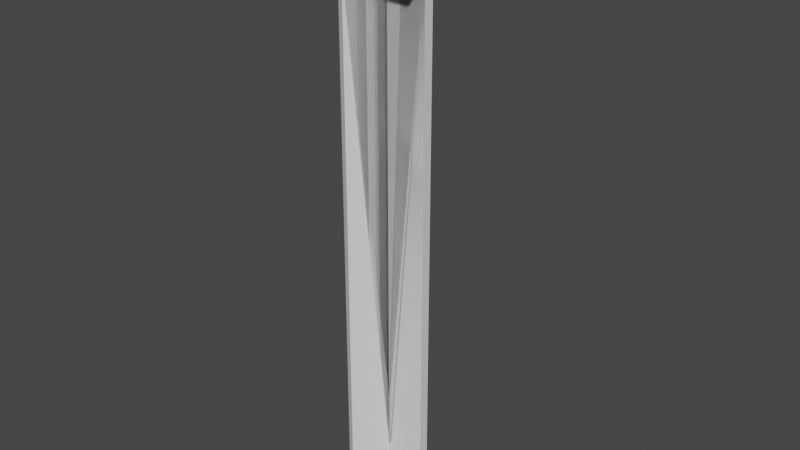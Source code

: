 # Source: anchors_models.blend  (saved by Blender 2.92.15; exported with 4.5.12 LTS)
import bpy
from mathutils import Matrix  # noqa: F401  (used for matrix-valued properties, if any)

bpy.ops.wm.read_factory_settings(use_empty=True)
scene = bpy.context.scene
scene.name = 'Scene'

# ---- collections
col_collection = bpy.data.collections.new('Collection'); scene.collection.children.link(col_collection)

# ---- world
world_world = bpy.data.worlds.new('World'); scene.world = world_world
world_world.use_nodes = True; world_world.node_tree.nodes.clear()
_N = world_world.node_tree.nodes; _L = world_world.node_tree.links
n0 = _N.new('ShaderNodeOutputWorld'); n0.name = 'World Output'; n0.location = (300, 300)
n1 = _N.new('ShaderNodeBackground'); n1.name = 'Background'; n1.location = (10, 300)
n1.inputs[0].default_value = (0.05088, 0.05088, 0.05088, 1.0)
_L.new(n1.outputs[0], n0.inputs[0])
n0.is_active_output = True
world_world.color = (0.05088, 0.05088, 0.05088)
world_world.use_sun_shadow = False
world_world.sun_shadow_jitter_overblur = 0.0

# ---- meshes
me_tas_4_0 = bpy.data.meshes.new('tas-4.0')
me_tas_4_0.from_pydata([(0.1634, 0.02836, 0.0), (0.1634, 0.02836, 0.15), (-0.1634, 0.02836, 0.0), (-0.1634, 0.02836, 0.15), (0.1634, 0.04627, 0.0), (0.1634, 0.04627, 0.15), (-0.1634, 0.04627, 0.0), (-0.1634, 0.04627, 0.15), (0.1634, -0.04627, 0.0), (0.1634, -0.04627, 0.15), (-0.1634, -0.04627, 0.0), (-0.1634, -0.04627, 0.15), (0.1634, -0.02836, 0.0), (0.1634, -0.02836, 0.15), (-0.1634, -0.02836, 0.0), (-0.1634, -0.02836, 0.15), (-0.9447, 0.856, -3.6), (-0.72, -0.9858, -3.6), (-0.1865, 0.1964, -4.0), (-0.7199, 0.9858, -3.6), (-0.5333, -9.695e-06, -4.0), (-0.9447, -0.856, -3.6), (-0.1866, -0.1964, -4.0), (0.7627, -0.1298, -3.6), (0.7627, 0.1298, -3.6), (1.0, 1.0, 0.0), (1.0, 1.0, -0.4), (1.0, -1.0, 0.0), (1.0, -1.0, -0.4), (-1.0, 1.0, 0.0), (-1.0, 1.0, -0.4), (-1.0, -1.0, 0.0), (-1.0, -1.0, -0.4), (-0.9441, -0.856, -0.4034), (-0.8882, -0.8882, -0.4067), (-0.7193, -0.9858, -0.4009), (-0.1866, -0.1964, -0.4482), (0.1713, -0.1713, -0.4497), (0.7633, -0.1298, -0.4142), (-0.5333, -9.087e-06, -0.428), (-0.9441, 0.856, -0.4034), (-0.8882, 0.8882, -0.4067), (-0.7193, 0.9858, -0.4009), (-0.1865, 0.1964, -0.4482), (0.1713, 0.1713, -0.4497), (0.7634, 0.1298, -0.4142), (7.307e-09, -0.04627, 0.111), (5.741e-09, -0.02836, 0.111), (7.829e-10, 0.02836, 0.111), (-7.829e-10, 0.04627, 0.111), (-0.02632, -0.04627, 0.1081), (-0.02632, -0.02836, 0.1081), (-0.02632, 0.02836, 0.1081), (-0.02632, 0.04627, 0.1081), (-0.04258, -0.04627, 0.1006), (-0.04258, -0.02836, 0.1006), (-0.04258, 0.02836, 0.1006), (-0.04258, 0.04627, 0.1006), (-0.04258, -0.04627, 0.09136), (-0.04258, -0.02836, 0.09136), (-0.04258, 0.04627, 0.09136), (-0.04258, 0.02836, 0.09136), (-0.02632, -0.04627, 0.08386), (-0.02632, -0.02836, 0.08386), (-0.02632, 0.02836, 0.08386), (-0.02632, 0.04627, 0.08386), (1.122e-08, -0.04627, 0.081), (9.656e-09, -0.02836, 0.081), (4.697e-09, 0.02836, 0.081), (3.132e-09, 0.04627, 0.081), (0.02632, -0.04627, 0.08386), (0.02632, -0.02836, 0.08386), (0.02632, 0.02836, 0.08386), (0.02632, 0.04627, 0.08386), (0.04258, -0.04627, 0.09136), (0.04258, -0.02836, 0.09136), (0.04258, 0.02836, 0.09136), (0.04258, 0.04627, 0.09136), (0.04258, -0.02836, 0.1006), (0.04258, -0.04627, 0.1006), (0.04258, 0.04627, 0.1006), (0.04258, 0.02836, 0.1006), (0.02632, -0.04627, 0.1081), (0.02632, -0.02836, 0.1081), (0.02632, 0.02836, 0.1081), (0.02632, 0.04627, 0.1081)], [], [(2, 3, 7, 6), (4, 5, 1, 0), (7, 3, 1, 5), (10, 11, 15, 14), (12, 13, 9, 8), (15, 11, 9, 13), (20, 22, 17, 21), (22, 20, 18), (22, 18, 24, 23), (18, 20, 16, 19), (28, 27, 31, 32), (32, 31, 29, 30), (26, 25, 27, 28), (30, 29, 25, 26), (33, 21, 17, 35, 34), (36, 22, 23, 38, 37), (16, 20, 39, 40), (19, 16, 40, 41, 42), (20, 21, 33, 39), (24, 18, 43, 44, 45), (43, 18, 19, 42), (35, 17, 22, 36), (38, 23, 24, 45), (30, 26, 44, 43, 42, 41), (37, 28, 32, 34, 35, 36), (34, 32, 30, 41, 40, 39, 33), (45, 44, 26, 28, 37, 38), (10, 31, 27, 8), (31, 10, 14, 2, 6, 4, 0, 12, 8, 27, 25, 29), (2, 14, 12, 0), (46, 50, 51, 47), (48, 52, 53, 49), (50, 54, 55, 51), (52, 56, 57, 53), (57, 56, 61, 60), (54, 58, 59, 55), (59, 58, 62, 63), (60, 61, 64, 65), (63, 62, 66, 67), (65, 64, 68, 69), (67, 66, 70, 71), (69, 68, 72, 73), (71, 70, 74, 75), (73, 72, 76, 77), (79, 78, 75, 74), (81, 80, 77, 76), (79, 82, 83, 78), (81, 84, 85, 80), (82, 46, 47, 83), (84, 48, 49, 85), (56, 3, 2, 0, 1, 81, 76, 72, 68, 64, 61), (81, 1, 3, 56, 52, 48, 84), (7, 5, 80, 85, 49, 53, 57), (5, 4, 6, 7, 57, 60, 65, 69, 73, 77, 80), (54, 11, 10, 8, 9, 79, 74, 70, 66, 62, 58), (79, 9, 11, 54, 50, 46, 82), (15, 13, 78, 83, 47, 51, 55), (13, 12, 14, 15, 55, 59, 63, 67, 71, 75, 78)])
_uv = me_tas_4_0.uv_layers.new(name='UVКарта')
_uv.uv.foreach_set('vector', [0.375, 0.25, 0.625, 0.25, 0.625, 0.5, 0.375, 0.5, 0.375, 0.75, 0.625, 0.75, 0.625, 1.0, 0.375, 1.0, 0.625, 0.5, 0.875, 0.5, 0.875, 0.75, 0.625, 0.75, 0.375, 0.25, 0.625, 0.25, 0.625, 0.5, 0.375, 0.5, 0.375, 0.75, 0.625, 0.75, 0.625, 1.0, 0.375, 1.0, 0.625, 0.5, 0.875, 0.5, 0.875, 0.75, 0.625, 0.75, 0.0, 0.0, 0.0, 0.0, 0.0, 0.0, 0.8042, 0.7991, 0.0, 0.0, 0.0, 0.0, 0.0, 0.0, 0.0, 0.0, 0.0, 0.0, 0.8042, 0.725, 0.8042, 0.7198, 0.0, 0.0, 0.0, 0.0, 0.0, 0.0, 0.0, 0.0, 0.375, 0.75, 0.625, 0.75, 0.625, 1.0, 0.375, 1.0, 0.375, 0.0, 0.625, 0.0, 0.625, 0.25, 0.375, 0.25, 0.375, 0.5, 0.625, 0.5, 0.625, 0.75, 0.375, 0.75, 0.375, 0.25, 0.625, 0.25, 0.625, 0.5, 0.375, 0.5, 0.09087, 0.0903, 0.8042, 0.7991, 0.0, 0.0, 0.0, 0.0, 0.06855, 0.06811, 0.9615, 0.7006, 0.8042, 0.7006, 0.8042, 0.7198, 0.9654, 0.7198, 0.9622, 0.7078, 0.0, 0.0, 0.8042, 0.7819, 0.965, 0.7819, 0.0, 0.0, 0.0, 0.0, 0.0, 0.0, 0.876, 0.6782, 0.8741, 0.6756, 0.8733, 0.6713, 0.8042, 0.7819, 0.8042, 0.7991, 0.9669, 0.7991, 0.965, 0.7819, 0.8042, 0.725, 0.8042, 0.7442, 0.9615, 0.7442, 0.9622, 0.7369, 0.9654, 0.725, 0.9615, 0.7442, 0.8042, 0.7442, 0.8042, 0.7601, 0.9672, 0.7601, 0.0, 0.0, 0.0, 0.0, 0.8042, 0.7006, 0.9615, 0.7006, 0.9654, 0.7198, 0.8042, 0.7198, 0.8042, 0.725, 0.9654, 0.725, 0.375, 0.25, 0.375, 0.5, 0.375, 0.2928, 0.375, 0.2512, 0.375, 0.2833, 0.375, 0.25, 0.375, 0.75, 0.375, 0.75, 0.375, 1.0, 0.375, 0.9721, 0.375, 0.9631, 0.375, 0.7979, 0.375, 0.0, 0.375, 0.0, 0.375, 0.25, 0.375, 0.2221, 0.375, 0.225, 0.375, 0.06667, 0.375, 0.01101, 0.375, 0.5792, 0.375, 0.5, 0.375, 0.5, 0.375, 0.75, 0.375, 0.5428, 0.375, 0.6116, 0.7704, 0.6308, 0.875, 0.75, 0.625, 0.75, 0.7296, 0.6308, 0.875, 0.75, 0.7704, 0.6308, 0.7704, 0.6285, 0.7704, 0.6215, 0.7704, 0.6192, 0.7296, 0.6192, 0.7296, 0.6215, 0.7296, 0.6285, 0.7296, 0.6308, 0.625, 0.75, 0.625, 0.5, 0.875, 0.5, 0.7704, 0.6215, 0.7704, 0.6285, 0.7296, 0.6285, 0.7296, 0.6215, 1.0, 0.743, 0.9, 0.743, 0.9, 0.7445, 1.0, 0.7445, 1.0, 0.7492, 0.9, 0.7493, 0.9, 0.7508, 1.0, 0.7507, 0.9, 0.743, 0.8, 0.743, 0.8, 0.7445, 0.9, 0.7445, 0.9, 0.7492, 0.8, 0.7493, 0.8, 0.7508, 0.9, 0.7507, 0.8, 0.7507, 0.8, 0.7492, 0.7, 0.7493, 0.7, 0.7508, 0.8, 0.743, 0.7, 0.743, 0.7, 0.7445, 0.8, 0.7445, 0.7, 0.7445, 0.7, 0.743, 0.6, 0.743, 0.6, 0.7445, 0.7, 0.7508, 0.7, 0.7493, 0.6, 0.7492, 0.6, 0.7508, 0.6, 0.7445, 0.6, 0.743, 0.5, 0.743, 0.5, 0.7445, 0.6, 0.7508, 0.6, 0.7493, 0.5, 0.7492, 0.5, 0.7508, 0.5, 0.7445, 0.5, 0.743, 0.4, 0.743, 0.4, 0.7445, 0.5, 0.7507, 0.5, 0.7492, 0.4, 0.7493, 0.4, 0.7508, 0.4, 0.7445, 0.4, 0.743, 0.3, 0.743, 0.3, 0.7445, 0.4, 0.7507, 0.4, 0.7492, 0.3, 0.7493, 0.3, 0.7508, 0.2, 0.743, 0.2, 0.7445, 0.3, 0.7445, 0.3, 0.743, 0.2, 0.7493, 0.2, 0.7508, 0.3, 0.7507, 0.3, 0.7492, 0.2, 0.743, 0.1, 0.743, 0.1, 0.7445, 0.2, 0.7445, 0.2, 0.7493, 0.1, 0.7492, 0.1, 0.7508, 0.2, 0.7508, 0.1, 0.743, -7.451e-08, 0.743, -7.451e-08, 0.7445, 0.1, 0.7445, 0.1, 0.7493, -7.451e-08, 0.7492, -7.451e-08, 0.7508, 0.1, 0.7508, 0.5427, 0.1576, 0.625, 0.25, 0.375, 0.25, 0.375, 0.0, 0.625, 0.0, 0.5427, 0.09243, 0.5273, 0.09243, 0.5148, 0.1049, 0.51, 0.125, 0.5148, 0.1451, 0.5273, 0.1576, 0.5427, 0.09243, 0.625, 0.0, 0.625, 0.25, 0.5427, 0.1576, 0.5552, 0.1451, 0.56, 0.125, 0.5552, 0.1049, 0.625, 0.5, 0.625, 0.75, 0.5427, 0.6576, 0.5552, 0.6451, 0.56, 0.625, 0.5552, 0.6049, 0.5427, 0.5924, 0.625, 0.75, 0.375, 0.75, 0.375, 0.5, 0.625, 0.5, 0.5427, 0.5924, 0.5273, 0.5924, 0.5148, 0.6049, 0.51, 0.625, 0.5148, 0.6451, 0.5273, 0.6576, 0.5427, 0.6576, 0.5427, 0.1576, 0.625, 0.25, 0.375, 0.25, 0.375, 0.0, 0.625, 0.0, 0.5427, 0.09243, 0.5273, 0.09243, 0.5148, 0.1049, 0.51, 0.125, 0.5148, 0.1451, 0.5273, 0.1576, 0.5427, 0.09243, 0.625, 0.0, 0.625, 0.25, 0.5427, 0.1576, 0.5552, 0.1451, 0.56, 0.125, 0.5552, 0.1049, 0.625, 0.5, 0.625, 0.75, 0.5427, 0.6576, 0.5552, 0.6451, 0.56, 0.625, 0.5552, 0.6049, 0.5427, 0.5924, 0.625, 0.75, 0.375, 0.75, 0.375, 0.5, 0.625, 0.5, 0.5427, 0.5924, 0.5273, 0.5924, 0.5148, 0.6049, 0.51, 0.625, 0.5148, 0.6451, 0.5273, 0.6576, 0.5427, 0.6576])
_uv.active_render = True
_uv = me_tas_4_0.uv_layers.new(name='UVMap')
_uv.uv.foreach_set('vector', [0.0, 0.0, 0.0, 0.0, 0.0, 0.0, 0.0, 0.0, 0.0, 0.0, 0.0, 0.0, 0.0, 0.0, 0.0, 0.0, 0.0, 0.0, 0.0, 0.0, 0.0, 0.0, 0.0, 0.0, 0.0, 0.0, 0.0, 0.0, 0.0, 0.0, 0.0, 0.0, 0.0, 0.0, 0.0, 0.0, 0.0, 0.0, 0.0, 0.0, 0.0, 0.0, 0.0, 0.0, 0.0, 0.0, 0.0, 0.0, 0.0, 0.0, 0.0, 0.0, 0.0, 0.0, 0.0, 0.0, 0.0, 0.0, 0.0, 0.0, 0.0, 0.0, 0.0, 0.0, 0.0, 0.0, 0.0, 0.0, 0.0, 0.0, 0.0, 0.0, 0.0, 0.0, 0.0, 0.0, 0.0, 0.0, 0.0, 0.0, 0.0, 0.0, 0.0, 0.0, 0.0, 0.0, 0.0, 0.0, 0.0, 0.0, 0.0, 0.0, 0.0, 0.0, 0.0, 0.0, 0.0, 0.0, 0.0, 0.0, 0.0, 0.0, 0.0, 0.0, 0.0, 0.0, 0.0, 0.0, 0.0, 0.0, 0.0, 0.0, 0.0, 0.0, 0.0, 0.0, 0.0, 0.0, 0.0, 0.0, 0.0, 0.0, 0.0, 0.0, 0.0, 0.0, 0.0, 0.0, 0.0, 0.0, 0.0, 0.0, 0.0, 0.0, 0.0, 0.0, 0.0, 0.0, 0.0, 0.0, 0.0, 0.0, 0.0, 0.0, 0.0, 0.0, 0.0, 0.0, 0.0, 0.0, 0.0, 0.0, 0.0, 0.0, 0.0, 0.0, 0.0, 0.0, 0.0, 0.0, 0.0, 0.0, 0.0, 0.0, 0.0, 0.0, 0.0, 0.0, 0.0, 0.0, 0.0, 0.0, 0.0, 0.0, 0.0, 0.0, 0.0, 0.0, 0.0, 0.0, 0.0, 0.0, 0.0, 0.0, 0.0, 0.0, 0.0, 0.0, 0.0, 0.0, 0.0, 0.0, 0.0, 0.0, 0.0, 0.0, 0.0, 0.0, 0.0, 0.0, 0.0, 0.0, 0.0, 0.0, 0.0, 0.0, 0.0, 0.0, 0.0, 0.0, 0.0, 0.0, 0.0, 0.0, 0.0, 0.0, 0.0, 0.0, 0.0, 0.0, 0.0, 0.0, 0.0, 0.0, 0.0, 0.0, 0.0, 0.0, 0.0, 0.0, 0.0, 0.0, 0.0, 0.0, 0.0, 0.0, 0.0, 0.0, 0.0, 0.0, 0.0, 0.0, 0.0, 0.0, 0.0, 0.0, 0.0, 0.0, 0.0, 0.0, 0.0, 0.0, 0.0, 0.0, 0.0, 0.0, 0.0, 0.0, 0.0, 0.0, 0.0, 0.0, 0.0, 0.0, 0.0, 0.0, 0.0, 0.0, 0.0, 0.0, 0.0, 0.0, 0.0, 0.0, 0.0, 0.0, 0.0, 0.0, 0.0, 0.0, 0.0, 0.0, 0.0, 0.0, 0.0, 0.0, 0.0, 0.0, 0.0, 0.0, 0.0, 0.0, 0.0, 0.0, 0.0, 0.0, 0.0, 0.0, 0.0, 0.0, 0.0, 0.0, 0.0, 0.0, 0.0, 0.0, 0.0, 0.0, 0.0, 0.0, 0.0, 0.0, 0.0, 0.0, 0.0, 0.0, 0.0, 0.0, 0.0, 0.0, 0.0, 0.0, 0.0, 0.0, 0.0, 0.0, 0.0, 0.0, 0.0, 0.0, 0.0, 0.0, 0.0, 0.0, 0.0, 0.0, 0.0, 0.0, 0.0, 0.0, 0.0, 0.0, 0.0, 0.0, 0.0, 0.0, 0.0, 0.0, 0.0, 0.0, 0.0, 0.0, 0.0, 0.0, 0.0, 0.0, 0.0, 0.0, 0.0, 0.0, 0.0, 0.0, 0.0, 0.0, 0.0, 0.0, 0.0, 0.0, 0.0, 0.0, 0.0, 0.0, 0.0, 0.0, 0.0, 0.0, 0.0, 0.0, 0.0, 0.0, 0.0, 0.0, 0.0, 0.0, 0.0, 0.0, 0.0, 0.0, 0.0, 0.0, 0.0, 0.0, 0.0, 0.0, 0.0, 0.0, 0.0, 0.0, 0.0, 0.0, 0.0, 0.0, 0.0, 0.0, 0.0, 0.0, 0.0, 0.0, 0.0, 0.0, 0.0, 0.0, 0.0, 0.0, 0.0, 0.0, 0.0, 0.0, 0.0, 0.0, 0.0, 0.0, 0.0, 0.0, 0.0, 0.0, 0.0, 0.0, 0.0, 0.0, 0.0, 0.0, 0.0, 0.0, 0.0, 0.0, 0.0, 0.0, 0.0, 0.0, 0.0, 0.0, 0.0, 0.0, 0.0, 0.0, 0.0, 0.0, 0.0, 0.0, 0.0, 0.0, 0.0, 0.0, 0.0, 0.0, 0.0, 0.0, 0.0, 0.0, 0.0, 0.0, 0.0, 0.0, 0.0, 0.0, 0.0, 0.0, 0.0, 0.0, 0.0, 0.0, 0.0, 0.0, 0.0, 0.0, 0.0, 0.0, 0.0, 0.0, 0.0, 0.0, 0.0, 0.0, 0.0, 0.0, 0.0, 0.0, 0.0, 0.0, 0.0, 0.0, 0.0, 0.0, 0.0, 0.0, 0.0, 0.0, 0.0, 0.0, 0.0, 0.0, 0.0, 0.0, 0.0, 0.0, 0.0, 0.0, 0.0, 0.0, 0.0, 0.0, 0.0, 0.0, 0.0, 0.0, 0.0, 0.0, 0.0, 0.0, 0.0, 0.0, 0.0, 0.0, 0.0, 0.0, 0.0, 0.0, 0.0, 0.0, 0.0, 0.0, 0.0, 0.0, 0.0, 0.0, 0.0, 0.0, 0.0, 0.0, 0.0, 0.0, 0.0, 0.0, 0.0, 0.0, 0.0, 0.0, 0.0, 0.0, 0.0, 0.0, 0.0, 0.0, 0.0, 0.0, 0.0, 0.0, 0.0, 0.0, 0.0, 0.0, 0.0, 0.0, 0.0, 0.0, 0.0, 0.0, 0.0, 0.0, 0.0, 0.0, 0.0, 0.0, 0.0, 0.0, 0.0, 0.0, 0.0, 0.0, 0.0, 0.0, 0.0, 0.0])
me_tas_4_0.materials.append(None)
me_tas_4_0.use_remesh_preserve_volume = False
me_tas_4_0.use_remesh_preserve_attributes = False
me_tas_4_0.use_mirror_vertex_groups = False
me_tas_4_0.update()
me_tas_4_5 = bpy.data.meshes.new('tas-4.5')
me_tas_4_5.from_pydata([(0.1634, 0.02836, 0.0), (0.1634, 0.02836, 0.15), (-0.1634, 0.02836, 0.0), (-0.1634, 0.02836, 0.15), (0.1634, 0.04627, 0.0), (0.1634, 0.04627, 0.15), (-0.1634, 0.04627, 0.0), (-0.1634, 0.04627, 0.15), (0.1634, -0.04627, 0.0), (0.1634, -0.04627, 0.15), (-0.1634, -0.04627, 0.0), (-0.1634, -0.04627, 0.15), (0.1634, -0.02836, 0.0), (0.1634, -0.02836, 0.15), (-0.1634, -0.02836, 0.0), (-0.1634, -0.02836, 0.15), (-0.9447, 0.856, -4.1), (-0.72, -0.9858, -4.1), (-0.1865, 0.1964, -4.5), (-0.7199, 0.9858, -4.1), (-0.5333, -9.695e-06, -4.5), (-0.9447, -0.856, -4.1), (-0.1866, -0.1964, -4.5), (0.7627, -0.1298, -4.1), (0.7627, 0.1298, -4.1), (1.0, 1.0, 0.0), (1.0, 1.0, -0.4), (1.0, -1.0, 0.0), (1.0, -1.0, -0.4), (-1.0, 1.0, 0.0), (-1.0, 1.0, -0.4), (-1.0, -1.0, 0.0), (-1.0, -1.0, -0.4), (-0.9441, -0.856, -0.4034), (-0.8882, -0.8882, -0.4067), (-0.7193, -0.9858, -0.4009), (-0.1866, -0.1964, -0.4482), (0.1713, -0.1713, -0.4497), (0.7633, -0.1298, -0.4142), (-0.5333, -9.087e-06, -0.428), (-0.9441, 0.856, -0.4034), (-0.8882, 0.8882, -0.4067), (-0.7193, 0.9858, -0.4009), (-0.1865, 0.1964, -0.4482), (0.1713, 0.1713, -0.4497), (0.7634, 0.1298, -0.4142), (7.307e-09, -0.04627, 0.111), (5.741e-09, -0.02836, 0.111), (7.829e-10, 0.02836, 0.111), (-7.829e-10, 0.04627, 0.111), (-0.02632, -0.04627, 0.1081), (-0.02632, -0.02836, 0.1081), (-0.02632, 0.02836, 0.1081), (-0.02632, 0.04627, 0.1081), (-0.04258, -0.04627, 0.1006), (-0.04258, -0.02836, 0.1006), (-0.04258, 0.02836, 0.1006), (-0.04258, 0.04627, 0.1006), (-0.04258, -0.04627, 0.09136), (-0.04258, -0.02836, 0.09136), (-0.04258, 0.04627, 0.09136), (-0.04258, 0.02836, 0.09136), (-0.02632, -0.04627, 0.08386), (-0.02632, -0.02836, 0.08386), (-0.02632, 0.02836, 0.08386), (-0.02632, 0.04627, 0.08386), (1.122e-08, -0.04627, 0.081), (9.656e-09, -0.02836, 0.081), (4.697e-09, 0.02836, 0.081), (3.132e-09, 0.04627, 0.081), (0.02632, -0.04627, 0.08386), (0.02632, -0.02836, 0.08386), (0.02632, 0.02836, 0.08386), (0.02632, 0.04627, 0.08386), (0.04258, -0.04627, 0.09136), (0.04258, -0.02836, 0.09136), (0.04258, 0.02836, 0.09136), (0.04258, 0.04627, 0.09136), (0.04258, -0.02836, 0.1006), (0.04258, -0.04627, 0.1006), (0.04258, 0.04627, 0.1006), (0.04258, 0.02836, 0.1006), (0.02632, -0.04627, 0.1081), (0.02632, -0.02836, 0.1081), (0.02632, 0.02836, 0.1081), (0.02632, 0.04627, 0.1081)], [], [(2, 3, 7, 6), (4, 5, 1, 0), (7, 3, 1, 5), (10, 11, 15, 14), (12, 13, 9, 8), (15, 11, 9, 13), (20, 22, 17, 21), (22, 20, 18), (22, 18, 24, 23), (18, 20, 16, 19), (28, 27, 31, 32), (32, 31, 29, 30), (26, 25, 27, 28), (30, 29, 25, 26), (33, 21, 17, 35, 34), (36, 22, 23, 38, 37), (16, 20, 39, 40), (19, 16, 40, 41, 42), (20, 21, 33, 39), (24, 18, 43, 44, 45), (43, 18, 19, 42), (35, 17, 22, 36), (38, 23, 24, 45), (30, 26, 44, 43, 42, 41), (37, 28, 32, 34, 35, 36), (34, 32, 30, 41, 40, 39, 33), (45, 44, 26, 28, 37, 38), (10, 31, 27, 8), (31, 10, 14, 2, 6, 4, 0, 12, 8, 27, 25, 29), (2, 14, 12, 0), (46, 50, 51, 47), (48, 52, 53, 49), (50, 54, 55, 51), (52, 56, 57, 53), (57, 56, 61, 60), (54, 58, 59, 55), (59, 58, 62, 63), (60, 61, 64, 65), (63, 62, 66, 67), (65, 64, 68, 69), (67, 66, 70, 71), (69, 68, 72, 73), (71, 70, 74, 75), (73, 72, 76, 77), (79, 78, 75, 74), (81, 80, 77, 76), (79, 82, 83, 78), (81, 84, 85, 80), (82, 46, 47, 83), (84, 48, 49, 85), (56, 3, 2, 0, 1, 81, 76, 72, 68, 64, 61), (81, 1, 3, 56, 52, 48, 84), (7, 5, 80, 85, 49, 53, 57), (5, 4, 6, 7, 57, 60, 65, 69, 73, 77, 80), (54, 11, 10, 8, 9, 79, 74, 70, 66, 62, 58), (79, 9, 11, 54, 50, 46, 82), (15, 13, 78, 83, 47, 51, 55), (13, 12, 14, 15, 55, 59, 63, 67, 71, 75, 78)])
_uv = me_tas_4_5.uv_layers.new(name='UVКарта')
_uv.uv.foreach_set('vector', [0.375, 0.25, 0.625, 0.25, 0.625, 0.5, 0.375, 0.5, 0.375, 0.75, 0.625, 0.75, 0.625, 1.0, 0.375, 1.0, 0.625, 0.5, 0.875, 0.5, 0.875, 0.75, 0.625, 0.75, 0.375, 0.25, 0.625, 0.25, 0.625, 0.5, 0.375, 0.5, 0.375, 0.75, 0.625, 0.75, 0.625, 1.0, 0.375, 1.0, 0.625, 0.5, 0.875, 0.5, 0.875, 0.75, 0.625, 0.75, 0.0, 0.0, 0.0, 0.0, 0.0, 0.0, 0.8042, 0.7991, 0.0, 0.0, 0.0, 0.0, 0.0, 0.0, 0.0, 0.0, 0.0, 0.0, 0.8042, 0.725, 0.8042, 0.7198, 0.0, 0.0, 0.0, 0.0, 0.0, 0.0, 0.0, 0.0, 0.375, 0.75, 0.625, 0.75, 0.625, 1.0, 0.375, 1.0, 0.375, 0.0, 0.625, 0.0, 0.625, 0.25, 0.375, 0.25, 0.375, 0.5, 0.625, 0.5, 0.625, 0.75, 0.375, 0.75, 0.375, 0.25, 0.625, 0.25, 0.625, 0.5, 0.375, 0.5, 0.09087, 0.0903, 0.8042, 0.7991, 0.0, 0.0, 0.0, 0.0, 0.06855, 0.06811, 0.9615, 0.7006, 0.8042, 0.7006, 0.8042, 0.7198, 0.9654, 0.7198, 0.9622, 0.7078, 0.0, 0.0, 0.8042, 0.7819, 0.965, 0.7819, 0.0, 0.0, 0.0, 0.0, 0.0, 0.0, 0.876, 0.6782, 0.8741, 0.6756, 0.8733, 0.6713, 0.8042, 0.7819, 0.8042, 0.7991, 0.9669, 0.7991, 0.965, 0.7819, 0.8042, 0.725, 0.8042, 0.7442, 0.9615, 0.7442, 0.9622, 0.7369, 0.9654, 0.725, 0.9615, 0.7442, 0.8042, 0.7442, 0.8042, 0.7601, 0.9672, 0.7601, 0.0, 0.0, 0.0, 0.0, 0.8042, 0.7006, 0.9615, 0.7006, 0.9654, 0.7198, 0.8042, 0.7198, 0.8042, 0.725, 0.9654, 0.725, 0.375, 0.25, 0.375, 0.5, 0.375, 0.2928, 0.375, 0.2512, 0.375, 0.2833, 0.375, 0.25, 0.375, 0.75, 0.375, 0.75, 0.375, 1.0, 0.375, 0.9721, 0.375, 0.9631, 0.375, 0.7979, 0.375, 0.0, 0.375, 0.0, 0.375, 0.25, 0.375, 0.2221, 0.375, 0.225, 0.375, 0.06667, 0.375, 0.01101, 0.375, 0.5792, 0.375, 0.5, 0.375, 0.5, 0.375, 0.75, 0.375, 0.5428, 0.375, 0.6116, 0.7704, 0.6308, 0.875, 0.75, 0.625, 0.75, 0.7296, 0.6308, 0.875, 0.75, 0.7704, 0.6308, 0.7704, 0.6285, 0.7704, 0.6215, 0.7704, 0.6192, 0.7296, 0.6192, 0.7296, 0.6215, 0.7296, 0.6285, 0.7296, 0.6308, 0.625, 0.75, 0.625, 0.5, 0.875, 0.5, 0.7704, 0.6215, 0.7704, 0.6285, 0.7296, 0.6285, 0.7296, 0.6215, 1.0, 0.743, 0.9, 0.743, 0.9, 0.7445, 1.0, 0.7445, 1.0, 0.7492, 0.9, 0.7493, 0.9, 0.7508, 1.0, 0.7507, 0.9, 0.743, 0.8, 0.743, 0.8, 0.7445, 0.9, 0.7445, 0.9, 0.7492, 0.8, 0.7493, 0.8, 0.7508, 0.9, 0.7507, 0.8, 0.7507, 0.8, 0.7492, 0.7, 0.7493, 0.7, 0.7508, 0.8, 0.743, 0.7, 0.743, 0.7, 0.7445, 0.8, 0.7445, 0.7, 0.7445, 0.7, 0.743, 0.6, 0.743, 0.6, 0.7445, 0.7, 0.7508, 0.7, 0.7493, 0.6, 0.7492, 0.6, 0.7508, 0.6, 0.7445, 0.6, 0.743, 0.5, 0.743, 0.5, 0.7445, 0.6, 0.7508, 0.6, 0.7493, 0.5, 0.7492, 0.5, 0.7508, 0.5, 0.7445, 0.5, 0.743, 0.4, 0.743, 0.4, 0.7445, 0.5, 0.7507, 0.5, 0.7492, 0.4, 0.7493, 0.4, 0.7508, 0.4, 0.7445, 0.4, 0.743, 0.3, 0.743, 0.3, 0.7445, 0.4, 0.7507, 0.4, 0.7492, 0.3, 0.7493, 0.3, 0.7508, 0.2, 0.743, 0.2, 0.7445, 0.3, 0.7445, 0.3, 0.743, 0.2, 0.7493, 0.2, 0.7508, 0.3, 0.7507, 0.3, 0.7492, 0.2, 0.743, 0.1, 0.743, 0.1, 0.7445, 0.2, 0.7445, 0.2, 0.7493, 0.1, 0.7492, 0.1, 0.7508, 0.2, 0.7508, 0.1, 0.743, -7.451e-08, 0.743, -7.451e-08, 0.7445, 0.1, 0.7445, 0.1, 0.7493, -7.451e-08, 0.7492, -7.451e-08, 0.7508, 0.1, 0.7508, 0.5427, 0.1576, 0.625, 0.25, 0.375, 0.25, 0.375, 0.0, 0.625, 0.0, 0.5427, 0.09243, 0.5273, 0.09243, 0.5148, 0.1049, 0.51, 0.125, 0.5148, 0.1451, 0.5273, 0.1576, 0.5427, 0.09243, 0.625, 0.0, 0.625, 0.25, 0.5427, 0.1576, 0.5552, 0.1451, 0.56, 0.125, 0.5552, 0.1049, 0.625, 0.5, 0.625, 0.75, 0.5427, 0.6576, 0.5552, 0.6451, 0.56, 0.625, 0.5552, 0.6049, 0.5427, 0.5924, 0.625, 0.75, 0.375, 0.75, 0.375, 0.5, 0.625, 0.5, 0.5427, 0.5924, 0.5273, 0.5924, 0.5148, 0.6049, 0.51, 0.625, 0.5148, 0.6451, 0.5273, 0.6576, 0.5427, 0.6576, 0.5427, 0.1576, 0.625, 0.25, 0.375, 0.25, 0.375, 0.0, 0.625, 0.0, 0.5427, 0.09243, 0.5273, 0.09243, 0.5148, 0.1049, 0.51, 0.125, 0.5148, 0.1451, 0.5273, 0.1576, 0.5427, 0.09243, 0.625, 0.0, 0.625, 0.25, 0.5427, 0.1576, 0.5552, 0.1451, 0.56, 0.125, 0.5552, 0.1049, 0.625, 0.5, 0.625, 0.75, 0.5427, 0.6576, 0.5552, 0.6451, 0.56, 0.625, 0.5552, 0.6049, 0.5427, 0.5924, 0.625, 0.75, 0.375, 0.75, 0.375, 0.5, 0.625, 0.5, 0.5427, 0.5924, 0.5273, 0.5924, 0.5148, 0.6049, 0.51, 0.625, 0.5148, 0.6451, 0.5273, 0.6576, 0.5427, 0.6576])
_uv.active_render = True
_uv = me_tas_4_5.uv_layers.new(name='UVMap')
_uv.uv.foreach_set('vector', [0.0, 0.0, 0.0, 0.0, 0.0, 0.0, 0.0, 0.0, 0.0, 0.0, 0.0, 0.0, 0.0, 0.0, 0.0, 0.0, 0.0, 0.0, 0.0, 0.0, 0.0, 0.0, 0.0, 0.0, 0.0, 0.0, 0.0, 0.0, 0.0, 0.0, 0.0, 0.0, 0.0, 0.0, 0.0, 0.0, 0.0, 0.0, 0.0, 0.0, 0.0, 0.0, 0.0, 0.0, 0.0, 0.0, 0.0, 0.0, 0.0, 0.0, 0.0, 0.0, 0.0, 0.0, 0.0, 0.0, 0.0, 0.0, 0.0, 0.0, 0.0, 0.0, 0.0, 0.0, 0.0, 0.0, 0.0, 0.0, 0.0, 0.0, 0.0, 0.0, 0.0, 0.0, 0.0, 0.0, 0.0, 0.0, 0.0, 0.0, 0.0, 0.0, 0.0, 0.0, 0.0, 0.0, 0.0, 0.0, 0.0, 0.0, 0.0, 0.0, 0.0, 0.0, 0.0, 0.0, 0.0, 0.0, 0.0, 0.0, 0.0, 0.0, 0.0, 0.0, 0.0, 0.0, 0.0, 0.0, 0.0, 0.0, 0.0, 0.0, 0.0, 0.0, 0.0, 0.0, 0.0, 0.0, 0.0, 0.0, 0.0, 0.0, 0.0, 0.0, 0.0, 0.0, 0.0, 0.0, 0.0, 0.0, 0.0, 0.0, 0.0, 0.0, 0.0, 0.0, 0.0, 0.0, 0.0, 0.0, 0.0, 0.0, 0.0, 0.0, 0.0, 0.0, 0.0, 0.0, 0.0, 0.0, 0.0, 0.0, 0.0, 0.0, 0.0, 0.0, 0.0, 0.0, 0.0, 0.0, 0.0, 0.0, 0.0, 0.0, 0.0, 0.0, 0.0, 0.0, 0.0, 0.0, 0.0, 0.0, 0.0, 0.0, 0.0, 0.0, 0.0, 0.0, 0.0, 0.0, 0.0, 0.0, 0.0, 0.0, 0.0, 0.0, 0.0, 0.0, 0.0, 0.0, 0.0, 0.0, 0.0, 0.0, 0.0, 0.0, 0.0, 0.0, 0.0, 0.0, 0.0, 0.0, 0.0, 0.0, 0.0, 0.0, 0.0, 0.0, 0.0, 0.0, 0.0, 0.0, 0.0, 0.0, 0.0, 0.0, 0.0, 0.0, 0.0, 0.0, 0.0, 0.0, 0.0, 0.0, 0.0, 0.0, 0.0, 0.0, 0.0, 0.0, 0.0, 0.0, 0.0, 0.0, 0.0, 0.0, 0.0, 0.0, 0.0, 0.0, 0.0, 0.0, 0.0, 0.0, 0.0, 0.0, 0.0, 0.0, 0.0, 0.0, 0.0, 0.0, 0.0, 0.0, 0.0, 0.0, 0.0, 0.0, 0.0, 0.0, 0.0, 0.0, 0.0, 0.0, 0.0, 0.0, 0.0, 0.0, 0.0, 0.0, 0.0, 0.0, 0.0, 0.0, 0.0, 0.0, 0.0, 0.0, 0.0, 0.0, 0.0, 0.0, 0.0, 0.0, 0.0, 0.0, 0.0, 0.0, 0.0, 0.0, 0.0, 0.0, 0.0, 0.0, 0.0, 0.0, 0.0, 0.0, 0.0, 0.0, 0.0, 0.0, 0.0, 0.0, 0.0, 0.0, 0.0, 0.0, 0.0, 0.0, 0.0, 0.0, 0.0, 0.0, 0.0, 0.0, 0.0, 0.0, 0.0, 0.0, 0.0, 0.0, 0.0, 0.0, 0.0, 0.0, 0.0, 0.0, 0.0, 0.0, 0.0, 0.0, 0.0, 0.0, 0.0, 0.0, 0.0, 0.0, 0.0, 0.0, 0.0, 0.0, 0.0, 0.0, 0.0, 0.0, 0.0, 0.0, 0.0, 0.0, 0.0, 0.0, 0.0, 0.0, 0.0, 0.0, 0.0, 0.0, 0.0, 0.0, 0.0, 0.0, 0.0, 0.0, 0.0, 0.0, 0.0, 0.0, 0.0, 0.0, 0.0, 0.0, 0.0, 0.0, 0.0, 0.0, 0.0, 0.0, 0.0, 0.0, 0.0, 0.0, 0.0, 0.0, 0.0, 0.0, 0.0, 0.0, 0.0, 0.0, 0.0, 0.0, 0.0, 0.0, 0.0, 0.0, 0.0, 0.0, 0.0, 0.0, 0.0, 0.0, 0.0, 0.0, 0.0, 0.0, 0.0, 0.0, 0.0, 0.0, 0.0, 0.0, 0.0, 0.0, 0.0, 0.0, 0.0, 0.0, 0.0, 0.0, 0.0, 0.0, 0.0, 0.0, 0.0, 0.0, 0.0, 0.0, 0.0, 0.0, 0.0, 0.0, 0.0, 0.0, 0.0, 0.0, 0.0, 0.0, 0.0, 0.0, 0.0, 0.0, 0.0, 0.0, 0.0, 0.0, 0.0, 0.0, 0.0, 0.0, 0.0, 0.0, 0.0, 0.0, 0.0, 0.0, 0.0, 0.0, 0.0, 0.0, 0.0, 0.0, 0.0, 0.0, 0.0, 0.0, 0.0, 0.0, 0.0, 0.0, 0.0, 0.0, 0.0, 0.0, 0.0, 0.0, 0.0, 0.0, 0.0, 0.0, 0.0, 0.0, 0.0, 0.0, 0.0, 0.0, 0.0, 0.0, 0.0, 0.0, 0.0, 0.0, 0.0, 0.0, 0.0, 0.0, 0.0, 0.0, 0.0, 0.0, 0.0, 0.0, 0.0, 0.0, 0.0, 0.0, 0.0, 0.0, 0.0, 0.0, 0.0, 0.0, 0.0, 0.0, 0.0, 0.0, 0.0, 0.0, 0.0, 0.0, 0.0, 0.0, 0.0, 0.0, 0.0, 0.0, 0.0, 0.0, 0.0, 0.0, 0.0, 0.0, 0.0, 0.0, 0.0, 0.0, 0.0, 0.0, 0.0, 0.0, 0.0, 0.0, 0.0, 0.0, 0.0, 0.0, 0.0, 0.0, 0.0, 0.0, 0.0, 0.0, 0.0, 0.0, 0.0, 0.0, 0.0, 0.0, 0.0, 0.0, 0.0, 0.0, 0.0, 0.0, 0.0, 0.0, 0.0, 0.0, 0.0, 0.0, 0.0, 0.0, 0.0, 0.0, 0.0, 0.0, 0.0, 0.0, 0.0, 0.0, 0.0, 0.0, 0.0, 0.0])
me_tas_4_5.materials.append(None)
me_tas_4_5.use_remesh_preserve_volume = False
me_tas_4_5.use_remesh_preserve_attributes = False
me_tas_4_5.use_mirror_vertex_groups = False
me_tas_4_5.update()
me_tas_5_0 = bpy.data.meshes.new('tas-5.0')
me_tas_5_0.from_pydata([(0.1634, 0.02836, 0.0), (0.1634, 0.02836, 0.15), (-0.1634, 0.02836, 0.0), (-0.1634, 0.02836, 0.15), (0.1634, 0.04627, 0.0), (0.1634, 0.04627, 0.15), (-0.1634, 0.04627, 0.0), (-0.1634, 0.04627, 0.15), (0.1634, -0.04627, 0.0), (0.1634, -0.04627, 0.15), (-0.1634, -0.04627, 0.0), (-0.1634, -0.04627, 0.15), (0.1634, -0.02836, 0.0), (0.1634, -0.02836, 0.15), (-0.1634, -0.02836, 0.0), (-0.1634, -0.02836, 0.15), (-0.9447, 0.856, -4.6), (-0.72, -0.9858, -4.6), (-0.1865, 0.1964, -5.0), (-0.7199, 0.9858, -4.6), (-0.5333, -9.695e-06, -5.0), (-0.9447, -0.856, -4.6), (-0.1866, -0.1964, -5.0), (0.7627, -0.1298, -4.6), (0.7627, 0.1298, -4.6), (1.0, 1.0, 0.0), (1.0, 1.0, -0.4), (1.0, -1.0, 0.0), (1.0, -1.0, -0.4), (-1.0, 1.0, 0.0), (-1.0, 1.0, -0.4), (-1.0, -1.0, 0.0), (-1.0, -1.0, -0.4), (-0.9441, -0.856, -0.4034), (-0.8882, -0.8882, -0.4067), (-0.7193, -0.9858, -0.4009), (-0.1866, -0.1964, -0.4482), (0.1713, -0.1713, -0.4497), (0.7633, -0.1298, -0.4142), (-0.5333, -9.087e-06, -0.428), (-0.9441, 0.856, -0.4034), (-0.8882, 0.8882, -0.4067), (-0.7193, 0.9858, -0.4009), (-0.1865, 0.1964, -0.4482), (0.1713, 0.1713, -0.4497), (0.7634, 0.1298, -0.4142), (7.307e-09, -0.04627, 0.111), (5.741e-09, -0.02836, 0.111), (7.829e-10, 0.02836, 0.111), (-7.829e-10, 0.04627, 0.111), (-0.02632, -0.04627, 0.1081), (-0.02632, -0.02836, 0.1081), (-0.02632, 0.02836, 0.1081), (-0.02632, 0.04627, 0.1081), (-0.04258, -0.04627, 0.1006), (-0.04258, -0.02836, 0.1006), (-0.04258, 0.02836, 0.1006), (-0.04258, 0.04627, 0.1006), (-0.04258, -0.04627, 0.09136), (-0.04258, -0.02836, 0.09136), (-0.04258, 0.04627, 0.09136), (-0.04258, 0.02836, 0.09136), (-0.02632, -0.04627, 0.08386), (-0.02632, -0.02836, 0.08386), (-0.02632, 0.02836, 0.08386), (-0.02632, 0.04627, 0.08386), (1.122e-08, -0.04627, 0.081), (9.656e-09, -0.02836, 0.081), (4.697e-09, 0.02836, 0.081), (3.132e-09, 0.04627, 0.081), (0.02632, -0.04627, 0.08386), (0.02632, -0.02836, 0.08386), (0.02632, 0.02836, 0.08386), (0.02632, 0.04627, 0.08386), (0.04258, -0.04627, 0.09136), (0.04258, -0.02836, 0.09136), (0.04258, 0.02836, 0.09136), (0.04258, 0.04627, 0.09136), (0.04258, -0.02836, 0.1006), (0.04258, -0.04627, 0.1006), (0.04258, 0.04627, 0.1006), (0.04258, 0.02836, 0.1006), (0.02632, -0.04627, 0.1081), (0.02632, -0.02836, 0.1081), (0.02632, 0.02836, 0.1081), (0.02632, 0.04627, 0.1081)], [], [(2, 3, 7, 6), (4, 5, 1, 0), (7, 3, 1, 5), (10, 11, 15, 14), (12, 13, 9, 8), (15, 11, 9, 13), (20, 22, 17, 21), (22, 20, 18), (22, 18, 24, 23), (18, 20, 16, 19), (28, 27, 31, 32), (32, 31, 29, 30), (26, 25, 27, 28), (30, 29, 25, 26), (33, 21, 17, 35, 34), (36, 22, 23, 38, 37), (16, 20, 39, 40), (19, 16, 40, 41, 42), (20, 21, 33, 39), (24, 18, 43, 44, 45), (43, 18, 19, 42), (35, 17, 22, 36), (38, 23, 24, 45), (30, 26, 44, 43, 42, 41), (37, 28, 32, 34, 35, 36), (34, 32, 30, 41, 40, 39, 33), (45, 44, 26, 28, 37, 38), (10, 31, 27, 8), (31, 10, 14, 2, 6, 4, 0, 12, 8, 27, 25, 29), (2, 14, 12, 0), (46, 50, 51, 47), (48, 52, 53, 49), (50, 54, 55, 51), (52, 56, 57, 53), (57, 56, 61, 60), (54, 58, 59, 55), (59, 58, 62, 63), (60, 61, 64, 65), (63, 62, 66, 67), (65, 64, 68, 69), (67, 66, 70, 71), (69, 68, 72, 73), (71, 70, 74, 75), (73, 72, 76, 77), (79, 78, 75, 74), (81, 80, 77, 76), (79, 82, 83, 78), (81, 84, 85, 80), (82, 46, 47, 83), (84, 48, 49, 85), (56, 3, 2, 0, 1, 81, 76, 72, 68, 64, 61), (81, 1, 3, 56, 52, 48, 84), (7, 5, 80, 85, 49, 53, 57), (5, 4, 6, 7, 57, 60, 65, 69, 73, 77, 80), (54, 11, 10, 8, 9, 79, 74, 70, 66, 62, 58), (79, 9, 11, 54, 50, 46, 82), (15, 13, 78, 83, 47, 51, 55), (13, 12, 14, 15, 55, 59, 63, 67, 71, 75, 78)])
_uv = me_tas_5_0.uv_layers.new(name='UVКарта')
_uv.uv.foreach_set('vector', [0.375, 0.25, 0.625, 0.25, 0.625, 0.5, 0.375, 0.5, 0.375, 0.75, 0.625, 0.75, 0.625, 1.0, 0.375, 1.0, 0.625, 0.5, 0.875, 0.5, 0.875, 0.75, 0.625, 0.75, 0.375, 0.25, 0.625, 0.25, 0.625, 0.5, 0.375, 0.5, 0.375, 0.75, 0.625, 0.75, 0.625, 1.0, 0.375, 1.0, 0.625, 0.5, 0.875, 0.5, 0.875, 0.75, 0.625, 0.75, 0.0, 0.0, 0.0, 0.0, 0.0, 0.0, 0.8042, 0.7991, 0.0, 0.0, 0.0, 0.0, 0.0, 0.0, 0.0, 0.0, 0.0, 0.0, 0.8042, 0.725, 0.8042, 0.7198, 0.0, 0.0, 0.0, 0.0, 0.0, 0.0, 0.0, 0.0, 0.375, 0.75, 0.625, 0.75, 0.625, 1.0, 0.375, 1.0, 0.375, 0.0, 0.625, 0.0, 0.625, 0.25, 0.375, 0.25, 0.375, 0.5, 0.625, 0.5, 0.625, 0.75, 0.375, 0.75, 0.375, 0.25, 0.625, 0.25, 0.625, 0.5, 0.375, 0.5, 0.09087, 0.0903, 0.8042, 0.7991, 0.0, 0.0, 0.0, 0.0, 0.06855, 0.06811, 0.9615, 0.7006, 0.8042, 0.7006, 0.8042, 0.7198, 0.9654, 0.7198, 0.9622, 0.7078, 0.0, 0.0, 0.8042, 0.7819, 0.965, 0.7819, 0.0, 0.0, 0.0, 0.0, 0.0, 0.0, 0.876, 0.6782, 0.8741, 0.6756, 0.8733, 0.6713, 0.8042, 0.7819, 0.8042, 0.7991, 0.9669, 0.7991, 0.965, 0.7819, 0.8042, 0.725, 0.8042, 0.7442, 0.9615, 0.7442, 0.9622, 0.7369, 0.9654, 0.725, 0.9615, 0.7442, 0.8042, 0.7442, 0.8042, 0.7601, 0.9672, 0.7601, 0.0, 0.0, 0.0, 0.0, 0.8042, 0.7006, 0.9615, 0.7006, 0.9654, 0.7198, 0.8042, 0.7198, 0.8042, 0.725, 0.9654, 0.725, 0.375, 0.25, 0.375, 0.5, 0.375, 0.2928, 0.375, 0.2512, 0.375, 0.2833, 0.375, 0.25, 0.375, 0.75, 0.375, 0.75, 0.375, 1.0, 0.375, 0.9721, 0.375, 0.9631, 0.375, 0.7979, 0.375, 0.0, 0.375, 0.0, 0.375, 0.25, 0.375, 0.2221, 0.375, 0.225, 0.375, 0.06667, 0.375, 0.01101, 0.375, 0.5792, 0.375, 0.5, 0.375, 0.5, 0.375, 0.75, 0.375, 0.5428, 0.375, 0.6116, 0.7704, 0.6308, 0.875, 0.75, 0.625, 0.75, 0.7296, 0.6308, 0.875, 0.75, 0.7704, 0.6308, 0.7704, 0.6285, 0.7704, 0.6215, 0.7704, 0.6192, 0.7296, 0.6192, 0.7296, 0.6215, 0.7296, 0.6285, 0.7296, 0.6308, 0.625, 0.75, 0.625, 0.5, 0.875, 0.5, 0.7704, 0.6215, 0.7704, 0.6285, 0.7296, 0.6285, 0.7296, 0.6215, 1.0, 0.743, 0.9, 0.743, 0.9, 0.7445, 1.0, 0.7445, 1.0, 0.7492, 0.9, 0.7493, 0.9, 0.7508, 1.0, 0.7507, 0.9, 0.743, 0.8, 0.743, 0.8, 0.7445, 0.9, 0.7445, 0.9, 0.7492, 0.8, 0.7493, 0.8, 0.7508, 0.9, 0.7507, 0.8, 0.7507, 0.8, 0.7492, 0.7, 0.7493, 0.7, 0.7508, 0.8, 0.743, 0.7, 0.743, 0.7, 0.7445, 0.8, 0.7445, 0.7, 0.7445, 0.7, 0.743, 0.6, 0.743, 0.6, 0.7445, 0.7, 0.7508, 0.7, 0.7493, 0.6, 0.7492, 0.6, 0.7508, 0.6, 0.7445, 0.6, 0.743, 0.5, 0.743, 0.5, 0.7445, 0.6, 0.7508, 0.6, 0.7493, 0.5, 0.7492, 0.5, 0.7508, 0.5, 0.7445, 0.5, 0.743, 0.4, 0.743, 0.4, 0.7445, 0.5, 0.7507, 0.5, 0.7492, 0.4, 0.7493, 0.4, 0.7508, 0.4, 0.7445, 0.4, 0.743, 0.3, 0.743, 0.3, 0.7445, 0.4, 0.7507, 0.4, 0.7492, 0.3, 0.7493, 0.3, 0.7508, 0.2, 0.743, 0.2, 0.7445, 0.3, 0.7445, 0.3, 0.743, 0.2, 0.7493, 0.2, 0.7508, 0.3, 0.7507, 0.3, 0.7492, 0.2, 0.743, 0.1, 0.743, 0.1, 0.7445, 0.2, 0.7445, 0.2, 0.7493, 0.1, 0.7492, 0.1, 0.7508, 0.2, 0.7508, 0.1, 0.743, -7.451e-08, 0.743, -7.451e-08, 0.7445, 0.1, 0.7445, 0.1, 0.7493, -7.451e-08, 0.7492, -7.451e-08, 0.7508, 0.1, 0.7508, 0.5427, 0.1576, 0.625, 0.25, 0.375, 0.25, 0.375, 0.0, 0.625, 0.0, 0.5427, 0.09243, 0.5273, 0.09243, 0.5148, 0.1049, 0.51, 0.125, 0.5148, 0.1451, 0.5273, 0.1576, 0.5427, 0.09243, 0.625, 0.0, 0.625, 0.25, 0.5427, 0.1576, 0.5552, 0.1451, 0.56, 0.125, 0.5552, 0.1049, 0.625, 0.5, 0.625, 0.75, 0.5427, 0.6576, 0.5552, 0.6451, 0.56, 0.625, 0.5552, 0.6049, 0.5427, 0.5924, 0.625, 0.75, 0.375, 0.75, 0.375, 0.5, 0.625, 0.5, 0.5427, 0.5924, 0.5273, 0.5924, 0.5148, 0.6049, 0.51, 0.625, 0.5148, 0.6451, 0.5273, 0.6576, 0.5427, 0.6576, 0.5427, 0.1576, 0.625, 0.25, 0.375, 0.25, 0.375, 0.0, 0.625, 0.0, 0.5427, 0.09243, 0.5273, 0.09243, 0.5148, 0.1049, 0.51, 0.125, 0.5148, 0.1451, 0.5273, 0.1576, 0.5427, 0.09243, 0.625, 0.0, 0.625, 0.25, 0.5427, 0.1576, 0.5552, 0.1451, 0.56, 0.125, 0.5552, 0.1049, 0.625, 0.5, 0.625, 0.75, 0.5427, 0.6576, 0.5552, 0.6451, 0.56, 0.625, 0.5552, 0.6049, 0.5427, 0.5924, 0.625, 0.75, 0.375, 0.75, 0.375, 0.5, 0.625, 0.5, 0.5427, 0.5924, 0.5273, 0.5924, 0.5148, 0.6049, 0.51, 0.625, 0.5148, 0.6451, 0.5273, 0.6576, 0.5427, 0.6576])
_uv.active_render = True
_uv = me_tas_5_0.uv_layers.new(name='UVMap')
_uv.uv.foreach_set('vector', [0.0, 0.0, 0.0, 0.0, 0.0, 0.0, 0.0, 0.0, 0.0, 0.0, 0.0, 0.0, 0.0, 0.0, 0.0, 0.0, 0.0, 0.0, 0.0, 0.0, 0.0, 0.0, 0.0, 0.0, 0.0, 0.0, 0.0, 0.0, 0.0, 0.0, 0.0, 0.0, 0.0, 0.0, 0.0, 0.0, 0.0, 0.0, 0.0, 0.0, 0.0, 0.0, 0.0, 0.0, 0.0, 0.0, 0.0, 0.0, 0.0, 0.0, 0.0, 0.0, 0.0, 0.0, 0.0, 0.0, 0.0, 0.0, 0.0, 0.0, 0.0, 0.0, 0.0, 0.0, 0.0, 0.0, 0.0, 0.0, 0.0, 0.0, 0.0, 0.0, 0.0, 0.0, 0.0, 0.0, 0.0, 0.0, 0.0, 0.0, 0.0, 0.0, 0.0, 0.0, 0.0, 0.0, 0.0, 0.0, 0.0, 0.0, 0.0, 0.0, 0.0, 0.0, 0.0, 0.0, 0.0, 0.0, 0.0, 0.0, 0.0, 0.0, 0.0, 0.0, 0.0, 0.0, 0.0, 0.0, 0.0, 0.0, 0.0, 0.0, 0.0, 0.0, 0.0, 0.0, 0.0, 0.0, 0.0, 0.0, 0.0, 0.0, 0.0, 0.0, 0.0, 0.0, 0.0, 0.0, 0.0, 0.0, 0.0, 0.0, 0.0, 0.0, 0.0, 0.0, 0.0, 0.0, 0.0, 0.0, 0.0, 0.0, 0.0, 0.0, 0.0, 0.0, 0.0, 0.0, 0.0, 0.0, 0.0, 0.0, 0.0, 0.0, 0.0, 0.0, 0.0, 0.0, 0.0, 0.0, 0.0, 0.0, 0.0, 0.0, 0.0, 0.0, 0.0, 0.0, 0.0, 0.0, 0.0, 0.0, 0.0, 0.0, 0.0, 0.0, 0.0, 0.0, 0.0, 0.0, 0.0, 0.0, 0.0, 0.0, 0.0, 0.0, 0.0, 0.0, 0.0, 0.0, 0.0, 0.0, 0.0, 0.0, 0.0, 0.0, 0.0, 0.0, 0.0, 0.0, 0.0, 0.0, 0.0, 0.0, 0.0, 0.0, 0.0, 0.0, 0.0, 0.0, 0.0, 0.0, 0.0, 0.0, 0.0, 0.0, 0.0, 0.0, 0.0, 0.0, 0.0, 0.0, 0.0, 0.0, 0.0, 0.0, 0.0, 0.0, 0.0, 0.0, 0.0, 0.0, 0.0, 0.0, 0.0, 0.0, 0.0, 0.0, 0.0, 0.0, 0.0, 0.0, 0.0, 0.0, 0.0, 0.0, 0.0, 0.0, 0.0, 0.0, 0.0, 0.0, 0.0, 0.0, 0.0, 0.0, 0.0, 0.0, 0.0, 0.0, 0.0, 0.0, 0.0, 0.0, 0.0, 0.0, 0.0, 0.0, 0.0, 0.0, 0.0, 0.0, 0.0, 0.0, 0.0, 0.0, 0.0, 0.0, 0.0, 0.0, 0.0, 0.0, 0.0, 0.0, 0.0, 0.0, 0.0, 0.0, 0.0, 0.0, 0.0, 0.0, 0.0, 0.0, 0.0, 0.0, 0.0, 0.0, 0.0, 0.0, 0.0, 0.0, 0.0, 0.0, 0.0, 0.0, 0.0, 0.0, 0.0, 0.0, 0.0, 0.0, 0.0, 0.0, 0.0, 0.0, 0.0, 0.0, 0.0, 0.0, 0.0, 0.0, 0.0, 0.0, 0.0, 0.0, 0.0, 0.0, 0.0, 0.0, 0.0, 0.0, 0.0, 0.0, 0.0, 0.0, 0.0, 0.0, 0.0, 0.0, 0.0, 0.0, 0.0, 0.0, 0.0, 0.0, 0.0, 0.0, 0.0, 0.0, 0.0, 0.0, 0.0, 0.0, 0.0, 0.0, 0.0, 0.0, 0.0, 0.0, 0.0, 0.0, 0.0, 0.0, 0.0, 0.0, 0.0, 0.0, 0.0, 0.0, 0.0, 0.0, 0.0, 0.0, 0.0, 0.0, 0.0, 0.0, 0.0, 0.0, 0.0, 0.0, 0.0, 0.0, 0.0, 0.0, 0.0, 0.0, 0.0, 0.0, 0.0, 0.0, 0.0, 0.0, 0.0, 0.0, 0.0, 0.0, 0.0, 0.0, 0.0, 0.0, 0.0, 0.0, 0.0, 0.0, 0.0, 0.0, 0.0, 0.0, 0.0, 0.0, 0.0, 0.0, 0.0, 0.0, 0.0, 0.0, 0.0, 0.0, 0.0, 0.0, 0.0, 0.0, 0.0, 0.0, 0.0, 0.0, 0.0, 0.0, 0.0, 0.0, 0.0, 0.0, 0.0, 0.0, 0.0, 0.0, 0.0, 0.0, 0.0, 0.0, 0.0, 0.0, 0.0, 0.0, 0.0, 0.0, 0.0, 0.0, 0.0, 0.0, 0.0, 0.0, 0.0, 0.0, 0.0, 0.0, 0.0, 0.0, 0.0, 0.0, 0.0, 0.0, 0.0, 0.0, 0.0, 0.0, 0.0, 0.0, 0.0, 0.0, 0.0, 0.0, 0.0, 0.0, 0.0, 0.0, 0.0, 0.0, 0.0, 0.0, 0.0, 0.0, 0.0, 0.0, 0.0, 0.0, 0.0, 0.0, 0.0, 0.0, 0.0, 0.0, 0.0, 0.0, 0.0, 0.0, 0.0, 0.0, 0.0, 0.0, 0.0, 0.0, 0.0, 0.0, 0.0, 0.0, 0.0, 0.0, 0.0, 0.0, 0.0, 0.0, 0.0, 0.0, 0.0, 0.0, 0.0, 0.0, 0.0, 0.0, 0.0, 0.0, 0.0, 0.0, 0.0, 0.0, 0.0, 0.0, 0.0, 0.0, 0.0, 0.0, 0.0, 0.0, 0.0, 0.0, 0.0, 0.0, 0.0, 0.0, 0.0, 0.0, 0.0, 0.0, 0.0, 0.0, 0.0, 0.0, 0.0, 0.0, 0.0, 0.0, 0.0, 0.0, 0.0, 0.0, 0.0, 0.0, 0.0, 0.0, 0.0, 0.0, 0.0, 0.0, 0.0, 0.0, 0.0, 0.0, 0.0, 0.0, 0.0, 0.0, 0.0, 0.0, 0.0, 0.0, 0.0, 0.0, 0.0, 0.0, 0.0, 0.0])
me_tas_5_0.materials.append(None)
me_tas_5_0.use_remesh_preserve_volume = False
me_tas_5_0.use_remesh_preserve_attributes = False
me_tas_5_0.use_mirror_vertex_groups = False
me_tas_5_0.update()

# ---- objects
ob_tas_4_0 = bpy.data.objects.new('tas-4.0', me_tas_4_0)
ob_tas_4_5 = bpy.data.objects.new('tas-4.5', me_tas_4_5)
ob_tas_5_0 = bpy.data.objects.new('tas-5.0', me_tas_5_0)

# ---- transforms, parenting, visibility, modifiers, constraints
ob_tas_4_0.location = (0.0, 0.0, 0.0)
ob_tas_4_0.scale = (0.335, 0.335, 1.0)
ob_tas_4_0.lock_rotations_4d = False
ob_tas_4_0.empty_display_type = 'ARROWS'
ob_tas_4_0.lineart.crease_threshold = 0.0
ob_tas_4_5.location = (0.0, 0.0, 0.0)
ob_tas_4_5.scale = (0.335, 0.335, 1.0)
ob_tas_4_5.lock_rotations_4d = False
ob_tas_4_5.empty_display_type = 'ARROWS'
ob_tas_4_5.lineart.crease_threshold = 0.0
ob_tas_5_0.location = (0.0, 0.0, 0.0)
ob_tas_5_0.scale = (0.335, 0.335, 1.0)
ob_tas_5_0.lock_rotations_4d = False
ob_tas_5_0.empty_display_type = 'ARROWS'
ob_tas_5_0.lineart.crease_threshold = 0.0

# ---- collection membership
col_collection.objects.link(ob_tas_4_0)
col_collection.objects.link(ob_tas_4_5)
col_collection.objects.link(ob_tas_5_0)

# ---- scene / render settings (as saved in the file)
scene.frame_start = 1; scene.frame_end = 250; scene.frame_set(1)
scene.render.engine = 'BLENDER_EEVEE_NEXT'
scene.cycles.use_denoising = False
scene.cycles.samples = 128
scene.cycles.sampling_pattern = 'TABULATED_SOBOL'
scene.cycles.use_adaptive_sampling = False
scene.cycles.use_light_tree = False
scene.view_settings.view_transform = 'Filmic'
bpy.context.view_layer.update()

# ---- added for rendering (the .blend has no active camera and no usable light): camera, sun
cam_auto = bpy.data.cameras.new('AutoCamera')
cam_auto.lens = 50.0
cam_auto.sensor_width = 36.0
cam_auto.clip_end = 1000.0
ob_auto_camera = bpy.data.objects.new('AutoCamera', cam_auto)
scene.collection.objects.link(ob_auto_camera)
ob_auto_camera.location = (4.84488, -5.81386, 1.45091)
ob_auto_camera.rotation_euler = (1.09748, -7.21219e-08, 0.694738)
scene.camera = ob_auto_camera
light_auto_sun = bpy.data.lights.new('AutoSun', 'SUN')
light_auto_sun.energy = 3.0
light_auto_sun.angle = 0.0523599
ob_auto_sun = bpy.data.objects.new('AutoSun', light_auto_sun)
scene.collection.objects.link(ob_auto_sun)
ob_auto_sun.rotation_euler = (0.872665, 0.174533, 0.523599)
bpy.context.view_layer.update()
